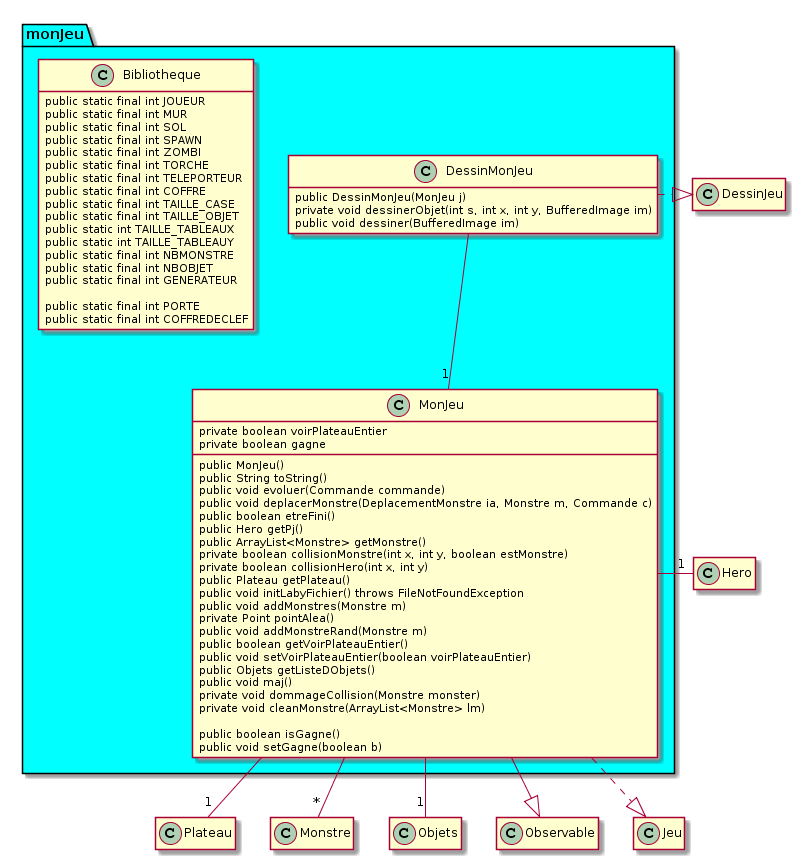

The diagram above was rendered by PlantUML. Its source (embedded in the PNG):
@startuml
hide empty members
Package monJeu #00ffff{
  class Bibliotheque {
    public static final int JOUEUR 
    public static final int MUR 
    public static final int SOL 
    public static final int SPAWN 	 
    public static final int ZOMBI
    public static final int TORCHE
    public static final int TELEPORTEUR
    public static final int COFFRE
    public static final int TAILLE_CASE  
    public static final int TAILLE_OBJET 
    public static int TAILLE_TABLEAUX
    public static int TAILLE_TABLEAUY
    public static final int NBMONSTRE 
    public static final int NBOBJET 
    public static final int GENERATEUR

    public static final int PORTE
    public static final int COFFREDECLEF
	
  }
  class DessinMonJeu{
    public DessinMonJeu(MonJeu j)
    private void dessinerObjet(int s, int x, int y, BufferedImage im)
    public void dessiner(BufferedImage im)


  }
  class MonJeu{
    private boolean voirPlateauEntier
    private boolean gagne

    public MonJeu()
    public String toString()
    public void evoluer(Commande commande)
    public void deplacerMonstre(DeplacementMonstre ia, Monstre m, Commande c)
    public boolean etreFini()
    public Hero getPj()
    public ArrayList<Monstre> getMonstre()
    private boolean collisionMonstre(int x, int y, boolean estMonstre)
    private boolean collisionHero(int x, int y)
    public Plateau getPlateau()
    public void initLabyFichier() throws FileNotFoundException
    public void addMonstres(Monstre m)
    private Point pointAlea()
    public void addMonstreRand(Monstre m)
    public boolean getVoirPlateauEntier()
    public void setVoirPlateauEntier(boolean voirPlateauEntier)
    public Objets getListeDObjets()
    public void maj()
    private void dommageCollision(Monstre monster)
    private void cleanMonstre(ArrayList<Monstre> lm)

    public boolean isGagne()
    public void setGagne(boolean b)
  }
}

DessinMonJeu --"1" MonJeu
DessinMonJeu .|> DessinJeu


MonJeu -"1" Hero
MonJeu --"1" Plateau
MonJeu --"*" Monstre
MonJeu --"1" Objets
MonJeu --|>Observable
MonJeu ..|> Jeu
@enduml